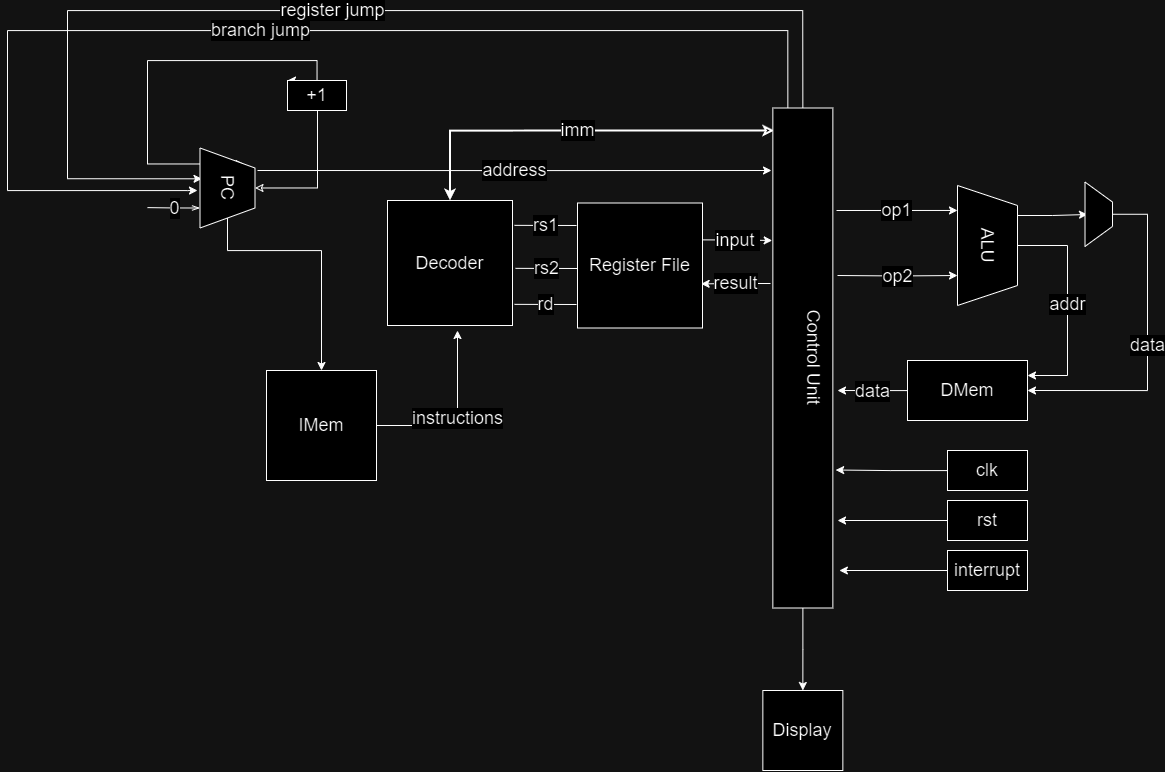

The diagram above was exported from draw.io. Its source (the exported page's mxGraphModel, read from the mxfile embedded in the PNG):
<mxGraphModel dx="2728" dy="943" grid="1" gridSize="10" guides="1" tooltips="1" connect="1" arrows="1" fold="1" page="1" pageScale="1" pageWidth="850" pageHeight="1100" math="0" shadow="0">
  <root>
    <mxCell id="0" />
    <mxCell id="1" parent="0" />
    <mxCell id="zAQC40n67YgfJ2ZtRR25-22" value="" style="edgeStyle=orthogonalEdgeStyle;rounded=0;orthogonalLoop=1;jettySize=auto;html=1;entryX=0.5;entryY=0;entryDx=0;entryDy=0;" parent="1" source="zAQC40n67YgfJ2ZtRR25-2" target="zAQC40n67YgfJ2ZtRR25-8" edge="1">
      <mxGeometry relative="1" as="geometry">
        <mxPoint x="455.35" y="492.85" as="targetPoint" />
      </mxGeometry>
    </mxCell>
    <mxCell id="wXfcITNXKVhGYy5ASvfG-4" value="op2" style="edgeStyle=orthogonalEdgeStyle;rounded=0;orthogonalLoop=1;jettySize=auto;html=1;entryX=0.75;entryY=1;entryDx=0;entryDy=0;fontSize=18;" edge="1" parent="1" target="zAQC40n67YgfJ2ZtRR25-7">
      <mxGeometry relative="1" as="geometry">
        <mxPoint x="490" y="385" as="sourcePoint" />
      </mxGeometry>
    </mxCell>
    <mxCell id="wXfcITNXKVhGYy5ASvfG-16" value="result" style="edgeStyle=orthogonalEdgeStyle;rounded=0;orthogonalLoop=1;jettySize=auto;html=1;entryX=0.989;entryY=0.647;entryDx=0;entryDy=0;entryPerimeter=0;exitX=0.351;exitY=1.039;exitDx=0;exitDy=0;exitPerimeter=0;fontSize=18;" edge="1" parent="1" source="zAQC40n67YgfJ2ZtRR25-2" target="zAQC40n67YgfJ2ZtRR25-6">
      <mxGeometry relative="1" as="geometry" />
    </mxCell>
    <mxCell id="wXfcITNXKVhGYy5ASvfG-18" value="imm" style="edgeStyle=orthogonalEdgeStyle;rounded=0;orthogonalLoop=1;jettySize=auto;html=1;entryX=0.5;entryY=0;entryDx=0;entryDy=0;startArrow=classic;startFill=0;exitX=0.045;exitY=0.977;exitDx=0;exitDy=0;exitPerimeter=0;strokeWidth=2;fontSize=18;" edge="1" parent="1" source="zAQC40n67YgfJ2ZtRR25-2" target="zAQC40n67YgfJ2ZtRR25-5">
      <mxGeometry relative="1" as="geometry">
        <mxPoint x="420" y="240" as="sourcePoint" />
        <Array as="points">
          <mxPoint x="103" y="240" />
        </Array>
      </mxGeometry>
    </mxCell>
    <mxCell id="wXfcITNXKVhGYy5ASvfG-25" value="register jump" style="edgeStyle=orthogonalEdgeStyle;rounded=0;orthogonalLoop=1;jettySize=auto;html=1;exitX=0;exitY=0.5;exitDx=0;exitDy=0;entryX=0.385;entryY=0.963;entryDx=0;entryDy=0;entryPerimeter=0;fontSize=18;" edge="1" parent="1" source="zAQC40n67YgfJ2ZtRR25-2" target="zAQC40n67YgfJ2ZtRR25-3">
      <mxGeometry relative="1" as="geometry">
        <Array as="points">
          <mxPoint x="455" y="120" />
          <mxPoint x="-280" y="120" />
          <mxPoint x="-280" y="288" />
        </Array>
      </mxGeometry>
    </mxCell>
    <mxCell id="wXfcITNXKVhGYy5ASvfG-26" value="branch jump" style="edgeStyle=orthogonalEdgeStyle;rounded=0;orthogonalLoop=1;jettySize=auto;html=1;exitX=0;exitY=0.75;exitDx=0;exitDy=0;fontSize=18;" edge="1" parent="1" source="zAQC40n67YgfJ2ZtRR25-2">
      <mxGeometry relative="1" as="geometry">
        <mxPoint x="-150" y="300" as="targetPoint" />
        <Array as="points">
          <mxPoint x="440" y="140" />
          <mxPoint x="-340" y="140" />
          <mxPoint x="-340" y="300" />
          <mxPoint x="-160" y="300" />
        </Array>
      </mxGeometry>
    </mxCell>
    <mxCell id="zAQC40n67YgfJ2ZtRR25-2" value="&lt;div style=&quot;font-size: 18px;&quot;&gt;Control Unit&lt;/div&gt;&lt;div style=&quot;font-size: 18px;&quot;&gt;&lt;br style=&quot;font-size: 18px;&quot;&gt;&lt;/div&gt;" style="rounded=0;whiteSpace=wrap;html=1;rotation=90;fontSize=18;" parent="1" vertex="1">
      <mxGeometry x="205.35" y="437.5" width="500" height="60" as="geometry" />
    </mxCell>
    <mxCell id="wXfcITNXKVhGYy5ASvfG-8" value="address" style="edgeStyle=orthogonalEdgeStyle;rounded=0;orthogonalLoop=1;jettySize=auto;html=1;entryX=1;entryY=0.5;entryDx=0;entryDy=0;fontSize=18;" edge="1" parent="1">
      <mxGeometry relative="1" as="geometry">
        <mxPoint x="-90" y="280" as="sourcePoint" />
        <mxPoint x="424" y="280" as="targetPoint" />
        <Array as="points">
          <mxPoint x="190" y="280" />
          <mxPoint x="190" y="280" />
        </Array>
      </mxGeometry>
    </mxCell>
    <mxCell id="wXfcITNXKVhGYy5ASvfG-19" style="edgeStyle=orthogonalEdgeStyle;rounded=0;orthogonalLoop=1;jettySize=auto;html=1;entryX=0;entryY=0;entryDx=0;entryDy=0;" edge="1" parent="1" source="wXfcITNXKVhGYy5ASvfG-21" target="zAQC40n67YgfJ2ZtRR25-3">
      <mxGeometry relative="1" as="geometry">
        <mxPoint x="-200" y="160" as="targetPoint" />
        <Array as="points">
          <mxPoint x="-30" y="170" />
          <mxPoint x="-200" y="170" />
          <mxPoint x="-200" y="274" />
        </Array>
      </mxGeometry>
    </mxCell>
    <mxCell id="wXfcITNXKVhGYy5ASvfG-24" style="edgeStyle=orthogonalEdgeStyle;rounded=0;orthogonalLoop=1;jettySize=auto;html=1;entryX=0.5;entryY=0;entryDx=0;entryDy=0;" edge="1" parent="1" source="zAQC40n67YgfJ2ZtRR25-3" target="zAQC40n67YgfJ2ZtRR25-4">
      <mxGeometry relative="1" as="geometry">
        <Array as="points">
          <mxPoint x="-120" y="360" />
          <mxPoint x="-26" y="360" />
        </Array>
      </mxGeometry>
    </mxCell>
    <mxCell id="wXfcITNXKVhGYy5ASvfG-28" value="0" style="edgeStyle=orthogonalEdgeStyle;rounded=0;orthogonalLoop=1;jettySize=auto;html=1;exitX=0.75;exitY=1;exitDx=0;exitDy=0;startArrow=openThin;startFill=0;endArrow=none;endFill=0;fontSize=18;" edge="1" parent="1" source="zAQC40n67YgfJ2ZtRR25-3">
      <mxGeometry relative="1" as="geometry">
        <mxPoint x="-200" y="317.1052631578948" as="targetPoint" />
      </mxGeometry>
    </mxCell>
    <mxCell id="zAQC40n67YgfJ2ZtRR25-3" value="PC" style="shape=trapezoid;perimeter=trapezoidPerimeter;whiteSpace=wrap;html=1;fixedSize=1;rotation=90;fontSize=18;" parent="1" vertex="1">
      <mxGeometry x="-160" y="270" width="80" height="55" as="geometry" />
    </mxCell>
    <mxCell id="wXfcITNXKVhGYy5ASvfG-17" value="instructions" style="edgeStyle=orthogonalEdgeStyle;rounded=0;orthogonalLoop=1;jettySize=auto;html=1;entryX=0.56;entryY=1.04;entryDx=0;entryDy=0;entryPerimeter=0;fontSize=18;" edge="1" parent="1" source="zAQC40n67YgfJ2ZtRR25-4" target="zAQC40n67YgfJ2ZtRR25-5">
      <mxGeometry relative="1" as="geometry" />
    </mxCell>
    <mxCell id="zAQC40n67YgfJ2ZtRR25-4" value="IMem" style="whiteSpace=wrap;html=1;aspect=fixed;fontSize=18;" parent="1" vertex="1">
      <mxGeometry x="-81" y="480" width="110" height="110" as="geometry" />
    </mxCell>
    <mxCell id="zAQC40n67YgfJ2ZtRR25-5" value="Decoder" style="whiteSpace=wrap;html=1;aspect=fixed;fontSize=18;" parent="1" vertex="1">
      <mxGeometry x="40" y="310" width="125" height="125" as="geometry" />
    </mxCell>
    <mxCell id="wXfcITNXKVhGYy5ASvfG-10" value="input&amp;nbsp;" style="edgeStyle=orthogonalEdgeStyle;rounded=0;orthogonalLoop=1;jettySize=auto;html=1;exitX=1.003;exitY=0.295;exitDx=0;exitDy=0;entryX=0.265;entryY=1.011;entryDx=0;entryDy=0;entryPerimeter=0;exitPerimeter=0;fontSize=18;" edge="1" parent="1" source="zAQC40n67YgfJ2ZtRR25-6" target="zAQC40n67YgfJ2ZtRR25-2">
      <mxGeometry relative="1" as="geometry" />
    </mxCell>
    <mxCell id="zAQC40n67YgfJ2ZtRR25-6" value="Register File" style="whiteSpace=wrap;html=1;aspect=fixed;fontSize=18;" parent="1" vertex="1">
      <mxGeometry x="230" y="312.5" width="125" height="125" as="geometry" />
    </mxCell>
    <mxCell id="wXfcITNXKVhGYy5ASvfG-6" value="op1" style="edgeStyle=orthogonalEdgeStyle;rounded=0;orthogonalLoop=1;jettySize=auto;html=1;exitX=0.205;exitY=-0.061;exitDx=0;exitDy=0;exitPerimeter=0;entryX=0.208;entryY=1;entryDx=0;entryDy=0;entryPerimeter=0;fontSize=18;" edge="1" parent="1" source="zAQC40n67YgfJ2ZtRR25-2" target="zAQC40n67YgfJ2ZtRR25-7">
      <mxGeometry relative="1" as="geometry">
        <mxPoint x="490" y="320" as="targetPoint" />
      </mxGeometry>
    </mxCell>
    <mxCell id="wXfcITNXKVhGYy5ASvfG-13" style="edgeStyle=orthogonalEdgeStyle;rounded=0;orthogonalLoop=1;jettySize=auto;html=1;exitX=0.25;exitY=0;exitDx=0;exitDy=0;" edge="1" parent="1" source="zAQC40n67YgfJ2ZtRR25-7">
      <mxGeometry relative="1" as="geometry">
        <mxPoint x="740" y="324" as="targetPoint" />
      </mxGeometry>
    </mxCell>
    <mxCell id="wXfcITNXKVhGYy5ASvfG-15" value="addr" style="edgeStyle=orthogonalEdgeStyle;rounded=0;orthogonalLoop=1;jettySize=auto;html=1;entryX=1;entryY=0.25;entryDx=0;entryDy=0;fontSize=18;" edge="1" parent="1" source="zAQC40n67YgfJ2ZtRR25-7" target="zAQC40n67YgfJ2ZtRR25-28">
      <mxGeometry relative="1" as="geometry">
        <Array as="points">
          <mxPoint x="720" y="355" />
          <mxPoint x="720" y="485" />
        </Array>
      </mxGeometry>
    </mxCell>
    <mxCell id="zAQC40n67YgfJ2ZtRR25-7" value="ALU" style="shape=trapezoid;perimeter=trapezoidPerimeter;whiteSpace=wrap;html=1;fixedSize=1;rotation=90;fontSize=18;" parent="1" vertex="1">
      <mxGeometry x="580" y="325" width="120" height="60" as="geometry" />
    </mxCell>
    <mxCell id="zAQC40n67YgfJ2ZtRR25-8" value="Display" style="whiteSpace=wrap;html=1;aspect=fixed;fontSize=18;" parent="1" vertex="1">
      <mxGeometry x="415.35" y="800" width="80" height="80" as="geometry" />
    </mxCell>
    <mxCell id="zAQC40n67YgfJ2ZtRR25-15" value="&lt;font style=&quot;font-size: 18px;&quot;&gt;rs1&lt;/font&gt;" style="endArrow=none;html=1;rounded=0;entryX=-0.024;entryY=0.344;entryDx=0;entryDy=0;entryPerimeter=0;fontFamily=Helvetica;fontSize=18;" parent="1" edge="1">
      <mxGeometry width="50" height="50" relative="1" as="geometry">
        <mxPoint x="167" y="334.85" as="sourcePoint" />
        <mxPoint x="229" y="335" as="targetPoint" />
      </mxGeometry>
    </mxCell>
    <mxCell id="zAQC40n67YgfJ2ZtRR25-16" value="rd" style="endArrow=none;html=1;rounded=0;entryX=-0.024;entryY=0.344;entryDx=0;entryDy=0;entryPerimeter=0;fontSize=18;" parent="1" edge="1">
      <mxGeometry width="50" height="50" relative="1" as="geometry">
        <mxPoint x="167" y="413.85" as="sourcePoint" />
        <mxPoint x="229" y="414" as="targetPoint" />
      </mxGeometry>
    </mxCell>
    <mxCell id="zAQC40n67YgfJ2ZtRR25-17" value="rs2" style="endArrow=none;html=1;rounded=0;entryX=-0.024;entryY=0.344;entryDx=0;entryDy=0;entryPerimeter=0;fontSize=18;" parent="1" edge="1">
      <mxGeometry width="50" height="50" relative="1" as="geometry">
        <mxPoint x="168" y="377.85" as="sourcePoint" />
        <mxPoint x="230" y="378" as="targetPoint" />
      </mxGeometry>
    </mxCell>
    <mxCell id="wXfcITNXKVhGYy5ASvfG-3" value="data" style="edgeStyle=orthogonalEdgeStyle;rounded=0;orthogonalLoop=1;jettySize=auto;html=1;fontSize=18;" edge="1" parent="1" source="zAQC40n67YgfJ2ZtRR25-28">
      <mxGeometry relative="1" as="geometry">
        <mxPoint x="490" y="500" as="targetPoint" />
      </mxGeometry>
    </mxCell>
    <mxCell id="zAQC40n67YgfJ2ZtRR25-28" value="DMem" style="rounded=0;whiteSpace=wrap;html=1;fontSize=18;" parent="1" vertex="1">
      <mxGeometry x="560" y="470" width="120" height="60" as="geometry" />
    </mxCell>
    <mxCell id="wXfcITNXKVhGYy5ASvfG-14" value="data" style="edgeStyle=orthogonalEdgeStyle;rounded=0;orthogonalLoop=1;jettySize=auto;html=1;entryX=1;entryY=0.5;entryDx=0;entryDy=0;fontSize=18;" edge="1" parent="1" source="wXfcITNXKVhGYy5ASvfG-11" target="zAQC40n67YgfJ2ZtRR25-28">
      <mxGeometry relative="1" as="geometry">
        <Array as="points">
          <mxPoint x="800" y="324" />
          <mxPoint x="800" y="500" />
        </Array>
      </mxGeometry>
    </mxCell>
    <mxCell id="wXfcITNXKVhGYy5ASvfG-11" value="" style="shape=trapezoid;perimeter=trapezoidPerimeter;whiteSpace=wrap;html=1;fixedSize=1;rotation=90;" vertex="1" parent="1">
      <mxGeometry x="719.07" y="310" width="64.37" height="27.5" as="geometry" />
    </mxCell>
    <mxCell id="wXfcITNXKVhGYy5ASvfG-22" value="" style="edgeStyle=orthogonalEdgeStyle;rounded=0;orthogonalLoop=1;jettySize=auto;html=1;entryX=0;entryY=0;entryDx=0;entryDy=0;startArrow=classic;startFill=0;" edge="1" parent="1" source="zAQC40n67YgfJ2ZtRR25-3" target="wXfcITNXKVhGYy5ASvfG-21">
      <mxGeometry relative="1" as="geometry">
        <mxPoint x="-103" y="273" as="targetPoint" />
        <mxPoint x="-92" y="298" as="sourcePoint" />
        <Array as="points">
          <mxPoint x="-30" y="298" />
        </Array>
      </mxGeometry>
    </mxCell>
    <mxCell id="wXfcITNXKVhGYy5ASvfG-21" value="+1" style="rounded=0;whiteSpace=wrap;html=1;fontSize=18;" vertex="1" parent="1">
      <mxGeometry x="-60" y="190" width="59" height="30" as="geometry" />
    </mxCell>
    <mxCell id="wXfcITNXKVhGYy5ASvfG-32" style="edgeStyle=orthogonalEdgeStyle;rounded=0;orthogonalLoop=1;jettySize=auto;html=1;entryX=0.724;entryY=-0.047;entryDx=0;entryDy=0;entryPerimeter=0;" edge="1" parent="1" source="wXfcITNXKVhGYy5ASvfG-29" target="zAQC40n67YgfJ2ZtRR25-2">
      <mxGeometry relative="1" as="geometry" />
    </mxCell>
    <mxCell id="wXfcITNXKVhGYy5ASvfG-29" value="clk" style="rounded=0;whiteSpace=wrap;html=1;fontSize=18;" vertex="1" parent="1">
      <mxGeometry x="600" y="560" width="80" height="40" as="geometry" />
    </mxCell>
    <mxCell id="wXfcITNXKVhGYy5ASvfG-33" style="edgeStyle=orthogonalEdgeStyle;rounded=0;orthogonalLoop=1;jettySize=auto;html=1;entryX=0.825;entryY=-0.078;entryDx=0;entryDy=0;entryPerimeter=0;" edge="1" parent="1" source="wXfcITNXKVhGYy5ASvfG-30" target="zAQC40n67YgfJ2ZtRR25-2">
      <mxGeometry relative="1" as="geometry" />
    </mxCell>
    <mxCell id="wXfcITNXKVhGYy5ASvfG-30" value="rst" style="rounded=0;whiteSpace=wrap;html=1;fontSize=18;" vertex="1" parent="1">
      <mxGeometry x="600" y="610" width="80" height="40" as="geometry" />
    </mxCell>
    <mxCell id="wXfcITNXKVhGYy5ASvfG-34" style="edgeStyle=orthogonalEdgeStyle;rounded=0;orthogonalLoop=1;jettySize=auto;html=1;entryX=0.925;entryY=-0.109;entryDx=0;entryDy=0;entryPerimeter=0;" edge="1" parent="1" source="wXfcITNXKVhGYy5ASvfG-31" target="zAQC40n67YgfJ2ZtRR25-2">
      <mxGeometry relative="1" as="geometry" />
    </mxCell>
    <mxCell id="wXfcITNXKVhGYy5ASvfG-31" value="interrupt" style="rounded=0;whiteSpace=wrap;html=1;fontSize=18;" vertex="1" parent="1">
      <mxGeometry x="600" y="660" width="80" height="40" as="geometry" />
    </mxCell>
  </root>
</mxGraphModel>